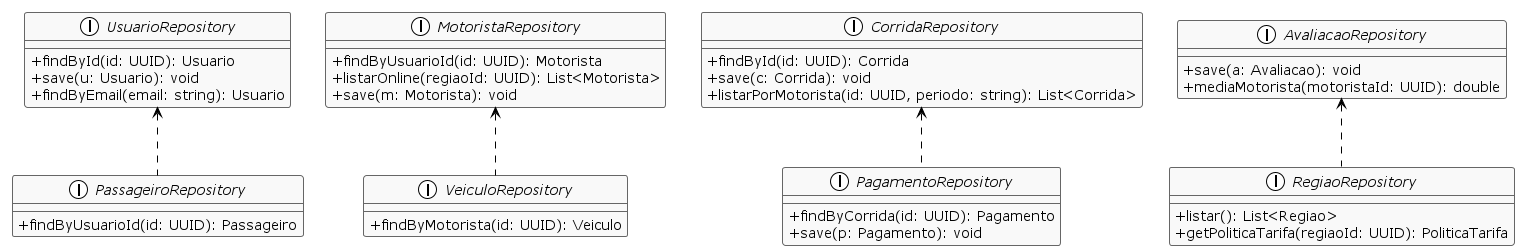

The diagram above was rendered by PlantUML. Its source (embedded in the PNG):
@startuml
!theme plain
skinparam linetype ortho
skinparam classAttributeIconSize 0
skinparam classBackgroundColor #F9F9F9
skinparam classBorderColor #666
skinparam shadowing false

' === REPOSITÓRIOS ===
interface UsuarioRepository {
    +findById(id: UUID): Usuario
    +save(u: Usuario): void
    +findByEmail(email: string): Usuario
}

interface PassageiroRepository {
    +findByUsuarioId(id: UUID): Passageiro
}

interface MotoristaRepository {
    +findByUsuarioId(id: UUID): Motorista
    +listarOnline(regiaoId: UUID): List<Motorista>
    +save(m: Motorista): void
}

interface VeiculoRepository {
    +findByMotorista(id: UUID): Veiculo
}

interface CorridaRepository {
    +findById(id: UUID): Corrida
    +save(c: Corrida): void
    +listarPorMotorista(id: UUID, periodo: string): List<Corrida>
}

interface PagamentoRepository {
    +findByCorrida(id: UUID): Pagamento
    +save(p: Pagamento): void
}

interface AvaliacaoRepository {
    +save(a: Avaliacao): void
    +mediaMotorista(motoristaId: UUID): double
}

interface RegiaoRepository {
    +listar(): List<Regiao>
    +getPoliticaTarifa(regiaoId: UUID): PoliticaTarifa
}

' === RELACIONAMENTOS ===
UsuarioRepository <.. PassageiroRepository
MotoristaRepository <.. VeiculoRepository
CorridaRepository <.. PagamentoRepository
AvaliacaoRepository <.. RegiaoRepository
@enduml